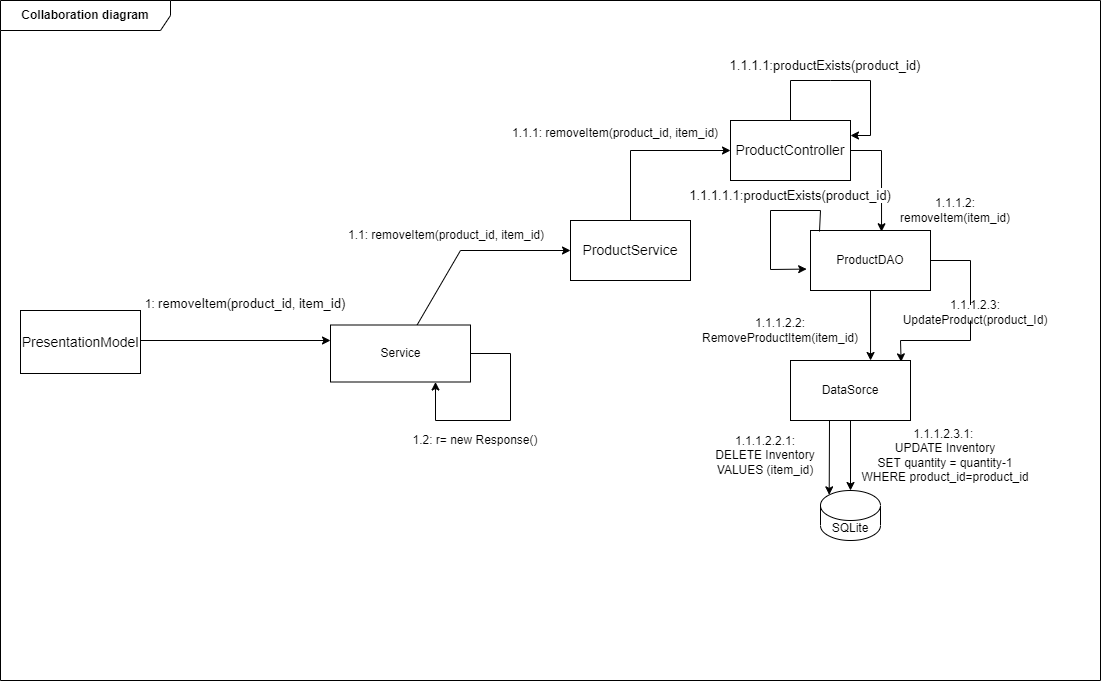

The diagram above was exported from draw.io. Its source (the exported page's mxGraphModel, read from the mxfile embedded in the PNG):
<mxGraphModel dx="2447" dy="547" grid="1" gridSize="10" guides="1" tooltips="1" connect="1" arrows="1" fold="1" page="1" pageScale="1" pageWidth="1169" pageHeight="826" background="none" math="0" shadow="0">
  <root>
    <mxCell id="0" />
    <mxCell id="1" parent="0" />
    <mxCell id="2UHt0d3NMh-qBStVV_hq-43" value="&lt;b&gt;Collaboration diagram&lt;/b&gt;" style="shape=umlFrame;whiteSpace=wrap;html=1;width=170;height=30;" vertex="1" parent="1">
      <mxGeometry x="-1130" y="40" width="1100" height="680" as="geometry" />
    </mxCell>
    <mxCell id="2UHt0d3NMh-qBStVV_hq-55" style="edgeStyle=none;rounded=0;orthogonalLoop=1;jettySize=auto;html=1;entryX=0;entryY=0.5;entryDx=0;entryDy=0;" edge="1" parent="1" source="2UHt0d3NMh-qBStVV_hq-46" target="2UHt0d3NMh-qBStVV_hq-53">
      <mxGeometry relative="1" as="geometry">
        <Array as="points">
          <mxPoint x="-670" y="290" />
        </Array>
      </mxGeometry>
    </mxCell>
    <mxCell id="2UHt0d3NMh-qBStVV_hq-46" value="Service&lt;br&gt;" style="html=1;" vertex="1" parent="1">
      <mxGeometry x="-800" y="364.5" width="140" height="57" as="geometry" />
    </mxCell>
    <mxCell id="2UHt0d3NMh-qBStVV_hq-48" style="rounded=0;orthogonalLoop=1;jettySize=auto;html=1;" edge="1" parent="1">
      <mxGeometry relative="1" as="geometry">
        <mxPoint x="-990" y="380" as="sourcePoint" />
        <mxPoint x="-800" y="380" as="targetPoint" />
      </mxGeometry>
    </mxCell>
    <mxCell id="2UHt0d3NMh-qBStVV_hq-49" value="1:&amp;nbsp;&lt;span style=&quot;font-family: sans-serif ; font-size: 13px ; background-color: rgb(255 , 255 , 255)&quot;&gt;removeItem(product_id, item_id)&lt;/span&gt;" style="text;html=1;strokeColor=none;fillColor=#FFFFFF;align=center;verticalAlign=middle;whiteSpace=wrap;rounded=0;" vertex="1" parent="1">
      <mxGeometry x="-990" y="333" width="210" height="20" as="geometry" />
    </mxCell>
    <mxCell id="2UHt0d3NMh-qBStVV_hq-63" style="edgeStyle=none;rounded=0;orthogonalLoop=1;jettySize=auto;html=1;entryX=0;entryY=0.5;entryDx=0;entryDy=0;" edge="1" parent="1" source="2UHt0d3NMh-qBStVV_hq-53" target="2UHt0d3NMh-qBStVV_hq-56">
      <mxGeometry relative="1" as="geometry">
        <Array as="points">
          <mxPoint x="-500" y="190" />
        </Array>
      </mxGeometry>
    </mxCell>
    <mxCell id="2UHt0d3NMh-qBStVV_hq-53" value="&lt;span style=&quot;font-family: sans-serif ; font-size: 14px ; background-color: rgb(255 , 255 , 255)&quot;&gt;ProductService&lt;/span&gt;" style="rounded=0;whiteSpace=wrap;html=1;fillColor=#FFFFFF;" vertex="1" parent="1">
      <mxGeometry x="-560" y="260" width="120" height="60" as="geometry" />
    </mxCell>
    <mxCell id="2UHt0d3NMh-qBStVV_hq-54" value="1.1: removeItem(product_id, item_id)&lt;br&gt;" style="text;html=1;strokeColor=none;fillColor=none;align=center;verticalAlign=middle;whiteSpace=wrap;rounded=0;" vertex="1" parent="1">
      <mxGeometry x="-784.5" y="270" width="200" height="10" as="geometry" />
    </mxCell>
    <mxCell id="2UHt0d3NMh-qBStVV_hq-64" style="edgeStyle=none;rounded=0;orthogonalLoop=1;jettySize=auto;html=1;entryX=0.592;entryY=0.021;entryDx=0;entryDy=0;entryPerimeter=0;exitX=1;exitY=0.5;exitDx=0;exitDy=0;" edge="1" parent="1" source="2UHt0d3NMh-qBStVV_hq-56" target="2UHt0d3NMh-qBStVV_hq-57">
      <mxGeometry relative="1" as="geometry">
        <Array as="points">
          <mxPoint x="-249" y="190" />
        </Array>
      </mxGeometry>
    </mxCell>
    <mxCell id="2UHt0d3NMh-qBStVV_hq-73" style="edgeStyle=none;rounded=0;orthogonalLoop=1;jettySize=auto;html=1;exitX=0.5;exitY=0;exitDx=0;exitDy=0;entryX=1;entryY=0.25;entryDx=0;entryDy=0;" edge="1" parent="1" source="2UHt0d3NMh-qBStVV_hq-56" target="2UHt0d3NMh-qBStVV_hq-56">
      <mxGeometry relative="1" as="geometry">
        <Array as="points">
          <mxPoint x="-340" y="120" />
          <mxPoint x="-300" y="120" />
          <mxPoint x="-260" y="120" />
          <mxPoint x="-260" y="175" />
        </Array>
      </mxGeometry>
    </mxCell>
    <mxCell id="2UHt0d3NMh-qBStVV_hq-56" value="&lt;span style=&quot;font-family: sans-serif ; font-size: 14px ; background-color: rgb(255 , 255 , 255)&quot;&gt;ProductController&lt;/span&gt;" style="rounded=0;whiteSpace=wrap;html=1;fillColor=#FFFFFF;" vertex="1" parent="1">
      <mxGeometry x="-400" y="160" width="120" height="60" as="geometry" />
    </mxCell>
    <mxCell id="2UHt0d3NMh-qBStVV_hq-65" style="edgeStyle=none;rounded=0;orthogonalLoop=1;jettySize=auto;html=1;entryX=0.667;entryY=0;entryDx=0;entryDy=0;entryPerimeter=0;" edge="1" parent="1" source="2UHt0d3NMh-qBStVV_hq-57" target="2UHt0d3NMh-qBStVV_hq-58">
      <mxGeometry relative="1" as="geometry" />
    </mxCell>
    <mxCell id="2UHt0d3NMh-qBStVV_hq-83" style="edgeStyle=none;rounded=0;orthogonalLoop=1;jettySize=auto;html=1;entryX=0.922;entryY=0.023;entryDx=0;entryDy=0;entryPerimeter=0;exitX=1;exitY=0.5;exitDx=0;exitDy=0;" edge="1" parent="1" source="2UHt0d3NMh-qBStVV_hq-57" target="2UHt0d3NMh-qBStVV_hq-58">
      <mxGeometry relative="1" as="geometry">
        <Array as="points">
          <mxPoint x="-160" y="300" />
          <mxPoint x="-160" y="380" />
          <mxPoint x="-230" y="380" />
        </Array>
      </mxGeometry>
    </mxCell>
    <mxCell id="2UHt0d3NMh-qBStVV_hq-57" value="ProductDAO" style="rounded=0;whiteSpace=wrap;html=1;fillColor=#FFFFFF;" vertex="1" parent="1">
      <mxGeometry x="-320" y="270" width="120" height="60" as="geometry" />
    </mxCell>
    <mxCell id="2UHt0d3NMh-qBStVV_hq-87" style="edgeStyle=none;rounded=0;orthogonalLoop=1;jettySize=auto;html=1;entryX=0.5;entryY=0;entryDx=0;entryDy=0;entryPerimeter=0;" edge="1" parent="1" source="2UHt0d3NMh-qBStVV_hq-58" target="2UHt0d3NMh-qBStVV_hq-59">
      <mxGeometry relative="1" as="geometry" />
    </mxCell>
    <mxCell id="2UHt0d3NMh-qBStVV_hq-88" style="edgeStyle=none;rounded=0;orthogonalLoop=1;jettySize=auto;html=1;entryX=0.145;entryY=0;entryDx=0;entryDy=4.35;entryPerimeter=0;" edge="1" parent="1" target="2UHt0d3NMh-qBStVV_hq-59">
      <mxGeometry relative="1" as="geometry">
        <mxPoint x="-301" y="460" as="sourcePoint" />
      </mxGeometry>
    </mxCell>
    <mxCell id="2UHt0d3NMh-qBStVV_hq-58" value="DataSorce" style="rounded=0;whiteSpace=wrap;html=1;fillColor=#FFFFFF;" vertex="1" parent="1">
      <mxGeometry x="-340" y="400" width="120" height="60" as="geometry" />
    </mxCell>
    <mxCell id="2UHt0d3NMh-qBStVV_hq-59" value="SQLite" style="shape=cylinder3;whiteSpace=wrap;html=1;boundedLbl=1;backgroundOutline=1;size=15;fillColor=#FFFFFF;" vertex="1" parent="1">
      <mxGeometry x="-310" y="530" width="60" height="50" as="geometry" />
    </mxCell>
    <mxCell id="2UHt0d3NMh-qBStVV_hq-60" style="edgeStyle=none;rounded=0;orthogonalLoop=1;jettySize=auto;html=1;entryX=0.75;entryY=1;entryDx=0;entryDy=0;" edge="1" parent="1" source="2UHt0d3NMh-qBStVV_hq-46" target="2UHt0d3NMh-qBStVV_hq-46">
      <mxGeometry relative="1" as="geometry">
        <Array as="points">
          <mxPoint x="-620" y="393" />
          <mxPoint x="-620" y="460" />
          <mxPoint x="-695" y="460" />
        </Array>
      </mxGeometry>
    </mxCell>
    <mxCell id="2UHt0d3NMh-qBStVV_hq-61" value="1.2: r= new Response()" style="text;html=1;strokeColor=none;fillColor=none;align=center;verticalAlign=middle;whiteSpace=wrap;rounded=0;" vertex="1" parent="1">
      <mxGeometry x="-720" y="470" width="130" height="20" as="geometry" />
    </mxCell>
    <mxCell id="2UHt0d3NMh-qBStVV_hq-62" value="1.1.1:&amp;nbsp;removeItem(product_id, item_id)&lt;br&gt;&lt;br&gt;" style="text;html=1;strokeColor=none;fillColor=none;align=center;verticalAlign=middle;whiteSpace=wrap;rounded=0;" vertex="1" parent="1">
      <mxGeometry x="-620" y="170" width="210" height="20" as="geometry" />
    </mxCell>
    <mxCell id="2UHt0d3NMh-qBStVV_hq-68" value="1.1.1.2: removeItem(item_id)" style="text;html=1;strokeColor=none;fillColor=none;align=center;verticalAlign=middle;whiteSpace=wrap;rounded=0;" vertex="1" parent="1">
      <mxGeometry x="-240" y="240" width="130" height="20" as="geometry" />
    </mxCell>
    <mxCell id="2UHt0d3NMh-qBStVV_hq-69" value="1.1.1.2.3: UpdateProduct(product_Id)" style="text;html=1;strokeColor=none;fillColor=#FFFFFF;align=center;verticalAlign=middle;whiteSpace=wrap;rounded=0;" vertex="1" parent="1">
      <mxGeometry x="-230" y="344.5" width="150" height="15.5" as="geometry" />
    </mxCell>
    <mxCell id="2UHt0d3NMh-qBStVV_hq-70" value="1.1.1.2.2: RemoveProductItem(item_id)" style="text;html=1;strokeColor=none;fillColor=none;align=center;verticalAlign=middle;whiteSpace=wrap;rounded=0;" vertex="1" parent="1">
      <mxGeometry x="-450" y="360" width="200" height="20" as="geometry" />
    </mxCell>
    <mxCell id="2UHt0d3NMh-qBStVV_hq-71" value="1.1.1.2.3.1: &lt;br&gt;UPDATE Inventory&lt;br&gt;SET quantity = quantity-1&lt;br&gt;WHERE product_id=product_id" style="text;html=1;strokeColor=none;fillColor=none;align=center;verticalAlign=middle;whiteSpace=wrap;rounded=0;" vertex="1" parent="1">
      <mxGeometry x="-280" y="450" width="190" height="90" as="geometry" />
    </mxCell>
    <mxCell id="2UHt0d3NMh-qBStVV_hq-72" value="1.1.1.2.2.1:&lt;br&gt;DELETE Inventory&lt;br&gt;VALUES (item_id)" style="text;html=1;strokeColor=none;fillColor=none;align=center;verticalAlign=middle;whiteSpace=wrap;rounded=0;" vertex="1" parent="1">
      <mxGeometry x="-430" y="480" width="130" height="30" as="geometry" />
    </mxCell>
    <mxCell id="2UHt0d3NMh-qBStVV_hq-75" style="edgeStyle=none;rounded=0;orthogonalLoop=1;jettySize=auto;html=1;exitX=0.075;exitY=0.017;exitDx=0;exitDy=0;exitPerimeter=0;entryX=-0.032;entryY=0.643;entryDx=0;entryDy=0;entryPerimeter=0;" edge="1" parent="1" source="2UHt0d3NMh-qBStVV_hq-57" target="2UHt0d3NMh-qBStVV_hq-57">
      <mxGeometry relative="1" as="geometry">
        <Array as="points">
          <mxPoint x="-310" y="250" />
          <mxPoint x="-360" y="250" />
          <mxPoint x="-360" y="309" />
        </Array>
      </mxGeometry>
    </mxCell>
    <mxCell id="2UHt0d3NMh-qBStVV_hq-76" value="&lt;span style=&quot;font-family: sans-serif ; font-size: 13px ; background-color: rgb(255 , 255 , 255)&quot;&gt;1.1.1.1:productExists(product_id)&lt;/span&gt;" style="text;html=1;strokeColor=none;fillColor=none;align=center;verticalAlign=middle;whiteSpace=wrap;rounded=0;" vertex="1" parent="1">
      <mxGeometry x="-335" y="90" width="60" height="30" as="geometry" />
    </mxCell>
    <mxCell id="2UHt0d3NMh-qBStVV_hq-77" value="&lt;span style=&quot;font-family: sans-serif ; font-size: 13px ; background-color: rgb(255 , 255 , 255)&quot;&gt;1.1.1.1.1:productExists(product_id)&lt;/span&gt;" style="text;html=1;strokeColor=none;fillColor=none;align=center;verticalAlign=middle;whiteSpace=wrap;rounded=0;" vertex="1" parent="1">
      <mxGeometry x="-370" y="220" width="60" height="30" as="geometry" />
    </mxCell>
    <mxCell id="2UHt0d3NMh-qBStVV_hq-89" value="&lt;span style=&quot;font-family: sans-serif ; font-size: 14px ; background-color: rgb(255 , 255 , 255)&quot;&gt;PresentationModel&lt;/span&gt;" style="rounded=0;whiteSpace=wrap;html=1;fillColor=#FFFFFF;" vertex="1" parent="1">
      <mxGeometry x="-1110" y="350" width="120" height="63" as="geometry" />
    </mxCell>
  </root>
</mxGraphModel>